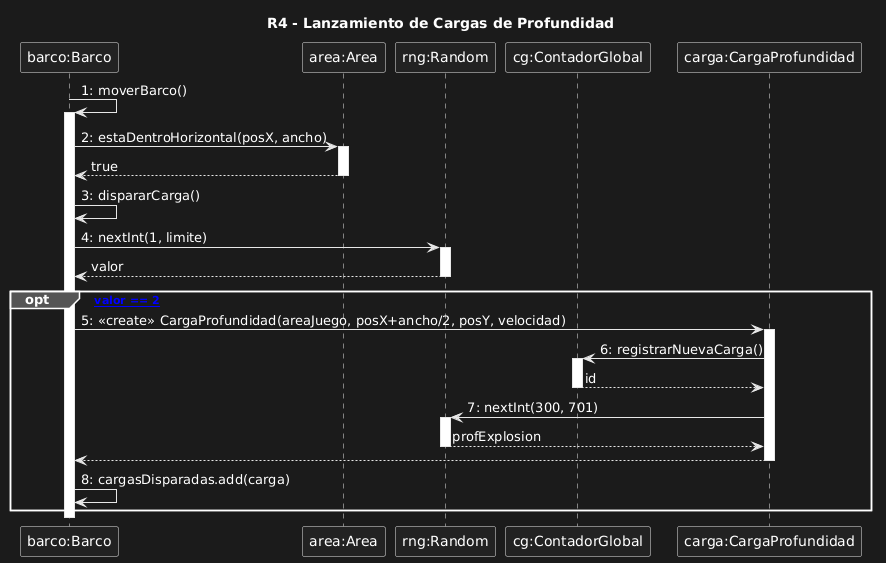

The diagram above was rendered by PlantUML. Its source (embedded in the PNG):
@startuml
title R4 - Lanzamiento de Cargas de Profundidad

participant "barco:Barco" as barco
participant "area:Area" as area
participant "rng:Random" as rng
participant "cg:ContadorGlobal" as cg
participant "carga:CargaProfundidad" as carga

barco -> barco : 1: moverBarco()
activate barco

barco -> area : 2: estaDentroHorizontal(posX, ancho)
activate area
area --> barco : true
deactivate area

barco -> barco : 3: dispararCarga()
barco -> rng : 4: nextInt(1, limite)
activate rng
rng --> barco : valor
deactivate rng

opt [valor valor == 2]
    barco -> carga : 5: <<create>> CargaProfundidad(areaJuego, posX+ancho/2, posY, velocidad)
    activate carga
    carga -> cg : 6: registrarNuevaCarga()
    activate cg
    cg --> carga : id
    deactivate cg
    carga -> rng : 7: nextInt(300, 701)
    activate rng
    rng --> carga : profExplosion
    deactivate rng
    carga --> barco
    deactivate carga
    barco -> barco : 8: cargasDisparadas.add(carga)
end

deactivate barco
@enduml